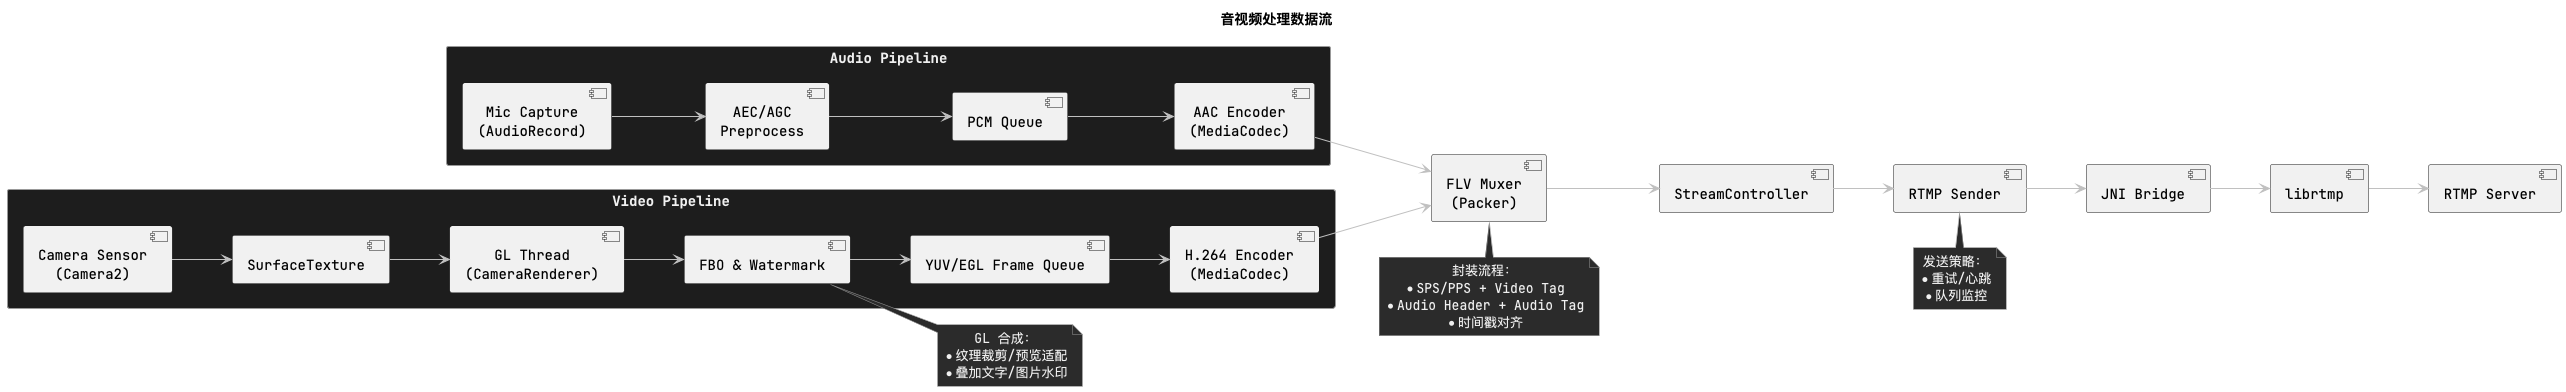

The diagram above was rendered by PlantUML. Its source (embedded in the PNG):
@startuml
title 音视频处理数据流

left to right direction
skinparam rectangle {
  BackgroundColor #1d1d1d
  BorderColor #999999
  FontColor #f0f0f0
}
skinparam note {
  BackgroundColor #2b2b2b
  BorderColor #999999
  FontColor #f0f0f0
}
skinparam ArrowColor #c0c0c0
skinparam defaultFontName "JetBrains Mono"
skinparam defaultTextAlignment center

rectangle "Audio Pipeline" as Audio {
  [Mic Capture\n(AudioRecord)] --> [AEC/AGC\nPreprocess]
  [AEC/AGC\nPreprocess] --> [PCM Queue]
  [PCM Queue] --> [AAC Encoder\n(MediaCodec)]
}

rectangle "Video Pipeline" as Video {
  [Camera Sensor\n(Camera2)] --> [SurfaceTexture]
  [SurfaceTexture] --> [GL Thread\n(CameraRenderer)]
  [GL Thread\n(CameraRenderer)] --> [FBO & Watermark]
  [FBO & Watermark] --> [YUV/EGL Frame Queue]
  [YUV/EGL Frame Queue] --> [H.264 Encoder\n(MediaCodec)]
}

[AAC Encoder\n(MediaCodec)] --> [FLV Muxer\n(Packer)]
[H.264 Encoder\n(MediaCodec)] --> [FLV Muxer\n(Packer)]

[FLV Muxer\n(Packer)] --> [StreamController]
[StreamController] --> [RTMP Sender]
[RTMP Sender] --> [JNI Bridge]
[JNI Bridge] --> [librtmp]
[librtmp] --> [RTMP Server]

note right of [FBO & Watermark]
GL 合成：
* 纹理裁剪/预览适配
* 叠加文字/图片水印
end note

note bottom of [FLV Muxer\n(Packer)]
封装流程：
* SPS/PPS + Video Tag
* Audio Header + Audio Tag
* 时间戳对齐
end note

note bottom of [RTMP Sender]
发送策略：
* 重试/心跳
* 队列监控
end note

@enduml